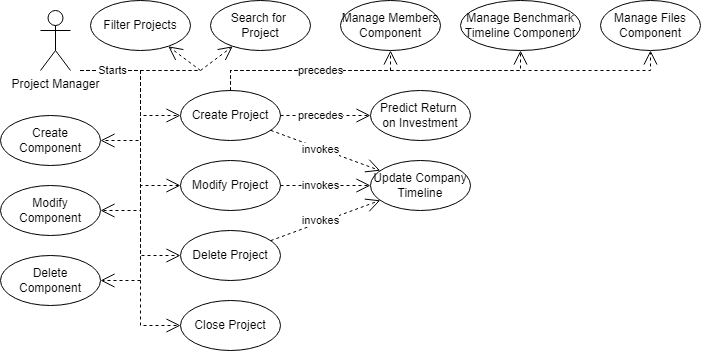

The diagram above was exported from draw.io. Its source (the exported page's mxGraphModel, read from the mxfile embedded in the PNG):
<mxGraphModel dx="1226" dy="685" grid="1" gridSize="10" guides="1" tooltips="1" connect="1" arrows="1" fold="1" page="1" pageScale="1" pageWidth="850" pageHeight="1100" math="0" shadow="0">
  <root>
    <mxCell id="0" />
    <mxCell id="1" parent="0" />
    <mxCell id="yJ2Qs9bhNUbuzqtNhjDR-2" value="Project Manager" style="shape=umlActor;verticalLabelPosition=bottom;verticalAlign=top;html=1;outlineConnect=0;" parent="1" vertex="1">
      <mxGeometry x="50" y="20" width="30" height="60" as="geometry" />
    </mxCell>
    <mxCell id="yJ2Qs9bhNUbuzqtNhjDR-50" value="Create Project" style="ellipse;whiteSpace=wrap;html=1;" parent="1" vertex="1">
      <mxGeometry x="190" y="100" width="100" height="50" as="geometry" />
    </mxCell>
    <mxCell id="yJ2Qs9bhNUbuzqtNhjDR-142" value="" style="endArrow=open;html=1;rounded=0;dashed=1;endFill=0;strokeWidth=1;jumpSize=6;endSize=12;" parent="1" source="yJ2Qs9bhNUbuzqtNhjDR-50" target="VtgwRgcWtcgDmTwSmd73-12" edge="1">
      <mxGeometry relative="1" as="geometry">
        <mxPoint x="560" y="220" as="sourcePoint" />
        <mxPoint x="390" y="200" as="targetPoint" />
        <Array as="points" />
      </mxGeometry>
    </mxCell>
    <mxCell id="VtgwRgcWtcgDmTwSmd73-1" value="precedes" style="edgeLabel;resizable=0;html=1;align=center;verticalAlign=middle;" parent="1" connectable="0" vertex="1">
      <mxGeometry x="329.99850004411263" y="124.99805882871908" as="geometry" />
    </mxCell>
    <mxCell id="VtgwRgcWtcgDmTwSmd73-3" value="Close Project" style="ellipse;whiteSpace=wrap;html=1;" parent="1" vertex="1">
      <mxGeometry x="190" y="310" width="100" height="50" as="geometry" />
    </mxCell>
    <mxCell id="VtgwRgcWtcgDmTwSmd73-4" value="Modify Project" style="ellipse;whiteSpace=wrap;html=1;" parent="1" vertex="1">
      <mxGeometry x="190" y="170" width="100" height="50" as="geometry" />
    </mxCell>
    <mxCell id="VtgwRgcWtcgDmTwSmd73-5" value="Delete Project" style="ellipse;whiteSpace=wrap;html=1;" parent="1" vertex="1">
      <mxGeometry x="190" y="240" width="100" height="50" as="geometry" />
    </mxCell>
    <mxCell id="VtgwRgcWtcgDmTwSmd73-6" value="Create Component" style="ellipse;whiteSpace=wrap;html=1;" parent="1" vertex="1">
      <mxGeometry x="10" y="125" width="100" height="50" as="geometry" />
    </mxCell>
    <mxCell id="VtgwRgcWtcgDmTwSmd73-7" value="Modify Component" style="ellipse;whiteSpace=wrap;html=1;" parent="1" vertex="1">
      <mxGeometry x="10" y="195" width="100" height="50" as="geometry" />
    </mxCell>
    <mxCell id="VtgwRgcWtcgDmTwSmd73-8" value="Delete Component" style="ellipse;whiteSpace=wrap;html=1;" parent="1" vertex="1">
      <mxGeometry x="10" y="265" width="100" height="50" as="geometry" />
    </mxCell>
    <mxCell id="VtgwRgcWtcgDmTwSmd73-9" value="Filter Projects" style="ellipse;whiteSpace=wrap;html=1;" parent="1" vertex="1">
      <mxGeometry x="100" y="10" width="100" height="50" as="geometry" />
    </mxCell>
    <mxCell id="VtgwRgcWtcgDmTwSmd73-10" value="Search for &lt;br&gt;Project" style="ellipse;whiteSpace=wrap;html=1;" parent="1" vertex="1">
      <mxGeometry x="220" y="10" width="100" height="50" as="geometry" />
    </mxCell>
    <mxCell id="VtgwRgcWtcgDmTwSmd73-11" value="Update Company Timeline" style="ellipse;whiteSpace=wrap;html=1;" parent="1" vertex="1">
      <mxGeometry x="380" y="170" width="100" height="50" as="geometry" />
    </mxCell>
    <mxCell id="VtgwRgcWtcgDmTwSmd73-12" value="Predict Return &lt;br&gt;on Investment" style="ellipse;whiteSpace=wrap;html=1;" parent="1" vertex="1">
      <mxGeometry x="380" y="100" width="100" height="50" as="geometry" />
    </mxCell>
    <mxCell id="VtgwRgcWtcgDmTwSmd73-13" value="" style="endArrow=open;html=1;rounded=0;dashed=1;endFill=0;strokeWidth=1;jumpSize=6;endSize=12;" parent="1" source="yJ2Qs9bhNUbuzqtNhjDR-50" target="VtgwRgcWtcgDmTwSmd73-11" edge="1">
      <mxGeometry relative="1" as="geometry">
        <mxPoint x="299.9999999999977" y="135" as="sourcePoint" />
        <mxPoint x="390" y="180" as="targetPoint" />
        <Array as="points" />
      </mxGeometry>
    </mxCell>
    <mxCell id="VtgwRgcWtcgDmTwSmd73-14" value="" style="endArrow=open;html=1;rounded=0;dashed=1;endFill=0;strokeWidth=1;jumpSize=6;endSize=12;" parent="1" source="VtgwRgcWtcgDmTwSmd73-4" target="VtgwRgcWtcgDmTwSmd73-11" edge="1">
      <mxGeometry relative="1" as="geometry">
        <mxPoint x="290.24148776463585" y="149.83764353332947" as="sourcePoint" />
        <mxPoint x="399.74720813232307" y="190.17002404875063" as="targetPoint" />
        <Array as="points" />
      </mxGeometry>
    </mxCell>
    <mxCell id="VtgwRgcWtcgDmTwSmd73-15" value="" style="endArrow=open;html=1;rounded=0;dashed=1;endFill=0;strokeWidth=1;jumpSize=6;endSize=12;" parent="1" source="VtgwRgcWtcgDmTwSmd73-5" target="VtgwRgcWtcgDmTwSmd73-11" edge="1">
      <mxGeometry relative="1" as="geometry">
        <mxPoint x="299.9999999999977" y="205" as="sourcePoint" />
        <mxPoint x="389.9999999999998" y="205" as="targetPoint" />
        <Array as="points" />
      </mxGeometry>
    </mxCell>
    <mxCell id="VtgwRgcWtcgDmTwSmd73-16" value="invokes" style="edgeLabel;resizable=0;html=1;align=center;verticalAlign=middle;" parent="1" connectable="0" vertex="1">
      <mxGeometry x="329.99850004411263" y="158.99805882871908" as="geometry" />
    </mxCell>
    <mxCell id="VtgwRgcWtcgDmTwSmd73-17" value="invokes" style="edgeLabel;resizable=0;html=1;align=center;verticalAlign=middle;" parent="1" connectable="0" vertex="1">
      <mxGeometry x="329.99850004411263" y="194.99805882871908" as="geometry" />
    </mxCell>
    <mxCell id="VtgwRgcWtcgDmTwSmd73-18" value="invokes" style="edgeLabel;resizable=0;html=1;align=center;verticalAlign=middle;" parent="1" connectable="0" vertex="1">
      <mxGeometry x="329.99850004411263" y="229.99805882871908" as="geometry" />
    </mxCell>
    <mxCell id="VtgwRgcWtcgDmTwSmd73-19" value="" style="endArrow=open;html=1;rounded=0;dashed=1;endFill=0;strokeWidth=1;jumpSize=6;endSize=12;entryX=0.5;entryY=1;entryDx=0;entryDy=0;" parent="1" source="yJ2Qs9bhNUbuzqtNhjDR-50" target="VtgwRgcWtcgDmTwSmd73-21" edge="1">
      <mxGeometry relative="1" as="geometry">
        <mxPoint x="249.99999999999773" y="135" as="sourcePoint" />
        <mxPoint x="430" y="80" as="targetPoint" />
        <Array as="points">
          <mxPoint x="240" y="80" />
          <mxPoint x="400" y="80" />
        </Array>
      </mxGeometry>
    </mxCell>
    <mxCell id="VtgwRgcWtcgDmTwSmd73-21" value="Manage Members Component" style="ellipse;whiteSpace=wrap;html=1;" parent="1" vertex="1">
      <mxGeometry x="350" y="10" width="100" height="50" as="geometry" />
    </mxCell>
    <mxCell id="VtgwRgcWtcgDmTwSmd73-22" value="Manage Benchmark Timeline Component" style="ellipse;whiteSpace=wrap;html=1;" parent="1" vertex="1">
      <mxGeometry x="470" y="10" width="120" height="50" as="geometry" />
    </mxCell>
    <mxCell id="VtgwRgcWtcgDmTwSmd73-23" value="Manage Files Component" style="ellipse;whiteSpace=wrap;html=1;" parent="1" vertex="1">
      <mxGeometry x="610" y="10" width="100" height="50" as="geometry" />
    </mxCell>
    <mxCell id="VtgwRgcWtcgDmTwSmd73-24" value="" style="endArrow=open;html=1;rounded=0;dashed=1;endFill=0;strokeWidth=1;jumpSize=6;endSize=12;entryX=0.5;entryY=1;entryDx=0;entryDy=0;" parent="1" source="yJ2Qs9bhNUbuzqtNhjDR-50" target="VtgwRgcWtcgDmTwSmd73-22" edge="1">
      <mxGeometry relative="1" as="geometry">
        <mxPoint x="190" y="100" as="sourcePoint" />
        <mxPoint x="550" y="80" as="targetPoint" />
        <Array as="points">
          <mxPoint x="240" y="80" />
          <mxPoint x="530" y="80" />
        </Array>
      </mxGeometry>
    </mxCell>
    <mxCell id="VtgwRgcWtcgDmTwSmd73-25" value="" style="endArrow=open;html=1;rounded=0;dashed=1;endFill=0;strokeWidth=1;jumpSize=6;endSize=12;entryX=0.5;entryY=1;entryDx=0;entryDy=0;" parent="1" source="yJ2Qs9bhNUbuzqtNhjDR-50" target="VtgwRgcWtcgDmTwSmd73-23" edge="1">
      <mxGeometry relative="1" as="geometry">
        <mxPoint x="190" y="100" as="sourcePoint" />
        <mxPoint x="670" y="80" as="targetPoint" />
        <Array as="points">
          <mxPoint x="240" y="80" />
          <mxPoint x="660" y="80" />
        </Array>
      </mxGeometry>
    </mxCell>
    <mxCell id="VtgwRgcWtcgDmTwSmd73-26" value="precedes" style="edgeLabel;resizable=0;html=1;align=center;verticalAlign=middle;" parent="1" connectable="0" vertex="1">
      <mxGeometry x="329.9985000441127" y="79.99805882871908" as="geometry" />
    </mxCell>
    <mxCell id="VtgwRgcWtcgDmTwSmd73-27" value="" style="endArrow=open;html=1;rounded=0;dashed=1;endFill=0;strokeWidth=1;jumpSize=6;endSize=12;" parent="1" target="yJ2Qs9bhNUbuzqtNhjDR-50" edge="1">
      <mxGeometry relative="1" as="geometry">
        <mxPoint x="90" y="80" as="sourcePoint" />
        <mxPoint x="160" y="80" as="targetPoint" />
        <Array as="points">
          <mxPoint x="150" y="80" />
          <mxPoint x="150" y="125" />
        </Array>
      </mxGeometry>
    </mxCell>
    <mxCell id="VtgwRgcWtcgDmTwSmd73-28" value="" style="endArrow=open;html=1;rounded=0;dashed=1;endFill=0;strokeWidth=1;jumpSize=6;endSize=12;" parent="1" target="VtgwRgcWtcgDmTwSmd73-4" edge="1">
      <mxGeometry relative="1" as="geometry">
        <mxPoint x="90" y="80" as="sourcePoint" />
        <mxPoint x="200.00000000000205" y="135" as="targetPoint" />
        <Array as="points">
          <mxPoint x="150" y="80" />
          <mxPoint x="150" y="195" />
        </Array>
      </mxGeometry>
    </mxCell>
    <mxCell id="VtgwRgcWtcgDmTwSmd73-29" value="" style="endArrow=open;html=1;rounded=0;dashed=1;endFill=0;strokeWidth=1;jumpSize=6;endSize=12;" parent="1" target="VtgwRgcWtcgDmTwSmd73-5" edge="1">
      <mxGeometry relative="1" as="geometry">
        <mxPoint x="90" y="80" as="sourcePoint" />
        <mxPoint x="190.00000000000205" y="195" as="targetPoint" />
        <Array as="points">
          <mxPoint x="150" y="80" />
          <mxPoint x="150" y="265" />
        </Array>
      </mxGeometry>
    </mxCell>
    <mxCell id="VtgwRgcWtcgDmTwSmd73-30" value="" style="endArrow=open;html=1;rounded=0;dashed=1;endFill=0;strokeWidth=1;jumpSize=6;endSize=12;" parent="1" target="VtgwRgcWtcgDmTwSmd73-3" edge="1">
      <mxGeometry relative="1" as="geometry">
        <mxPoint x="90" y="80" as="sourcePoint" />
        <mxPoint x="190.00000000000205" y="265" as="targetPoint" />
        <Array as="points">
          <mxPoint x="150" y="80" />
          <mxPoint x="150" y="335" />
        </Array>
      </mxGeometry>
    </mxCell>
    <mxCell id="VtgwRgcWtcgDmTwSmd73-32" value="" style="endArrow=open;html=1;rounded=0;dashed=1;endFill=0;strokeWidth=1;jumpSize=6;endSize=12;" parent="1" target="VtgwRgcWtcgDmTwSmd73-6" edge="1">
      <mxGeometry relative="1" as="geometry">
        <mxPoint x="90" y="80" as="sourcePoint" />
        <mxPoint x="190.00000000000205" y="125" as="targetPoint" />
        <Array as="points">
          <mxPoint x="150" y="80" />
          <mxPoint x="150" y="150" />
        </Array>
      </mxGeometry>
    </mxCell>
    <mxCell id="VtgwRgcWtcgDmTwSmd73-33" value="" style="endArrow=open;html=1;rounded=0;dashed=1;endFill=0;strokeWidth=1;jumpSize=6;endSize=12;" parent="1" target="VtgwRgcWtcgDmTwSmd73-7" edge="1">
      <mxGeometry relative="1" as="geometry">
        <mxPoint x="90" y="80" as="sourcePoint" />
        <mxPoint x="109.99999999999977" y="150" as="targetPoint" />
        <Array as="points">
          <mxPoint x="150" y="80" />
          <mxPoint x="150" y="220" />
        </Array>
      </mxGeometry>
    </mxCell>
    <mxCell id="VtgwRgcWtcgDmTwSmd73-34" value="" style="endArrow=open;html=1;rounded=0;dashed=1;endFill=0;strokeWidth=1;jumpSize=6;endSize=12;" parent="1" target="VtgwRgcWtcgDmTwSmd73-8" edge="1">
      <mxGeometry relative="1" as="geometry">
        <mxPoint x="90" y="80" as="sourcePoint" />
        <mxPoint x="110" y="220" as="targetPoint" />
        <Array as="points">
          <mxPoint x="150" y="80" />
          <mxPoint x="150" y="290" />
        </Array>
      </mxGeometry>
    </mxCell>
    <mxCell id="VtgwRgcWtcgDmTwSmd73-36" value="" style="endArrow=open;html=1;rounded=0;dashed=1;endFill=0;strokeWidth=1;jumpSize=6;endSize=12;" parent="1" target="VtgwRgcWtcgDmTwSmd73-9" edge="1">
      <mxGeometry relative="1" as="geometry">
        <mxPoint x="90" y="80" as="sourcePoint" />
        <mxPoint x="190" y="80" as="targetPoint" />
        <Array as="points">
          <mxPoint x="210" y="80" />
        </Array>
      </mxGeometry>
    </mxCell>
    <mxCell id="VtgwRgcWtcgDmTwSmd73-37" value="" style="endArrow=open;html=1;rounded=0;dashed=1;endFill=0;strokeWidth=1;jumpSize=6;endSize=12;" parent="1" target="VtgwRgcWtcgDmTwSmd73-10" edge="1">
      <mxGeometry relative="1" as="geometry">
        <mxPoint x="90" y="80" as="sourcePoint" />
        <mxPoint x="150" y="60" as="targetPoint" />
        <Array as="points">
          <mxPoint x="210" y="80" />
        </Array>
      </mxGeometry>
    </mxCell>
    <mxCell id="VtgwRgcWtcgDmTwSmd73-38" value="Starts" style="edgeLabel;resizable=0;html=1;align=center;verticalAlign=middle;" parent="1" connectable="0" vertex="1">
      <mxGeometry x="121.99850004411263" y="79.99805882871908" as="geometry" />
    </mxCell>
  </root>
</mxGraphModel>